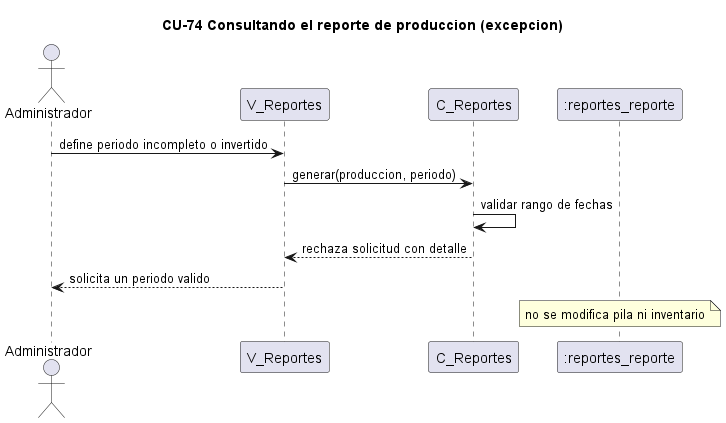

The diagram above was rendered by PlantUML. Its source (embedded in the PNG):
@startuml cu74-reporte-produccion-excepcion
title CU-74 Consultando el reporte de produccion (excepcion)
actor Administrador
participant "V_Reportes" as V
participant "C_Reportes" as C
participant ":reportes_reporte" as REP
Administrador -> V : define periodo incompleto o invertido
V -> C : generar(produccion, periodo)
C -> C : validar rango de fechas
C --> V : rechaza solicitud con detalle
V --> Administrador : solicita un periodo valido
note over REP : no se modifica pila ni inventario
@enduml